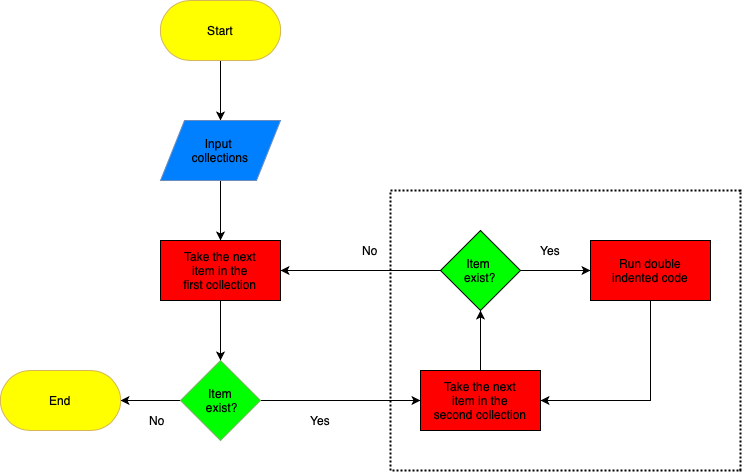

The diagram above was exported from draw.io. Its source (the exported page's mxGraphModel, read from the mxfile embedded in the PNG):
<mxGraphModel dx="671" dy="593" grid="1" gridSize="10" guides="1" tooltips="1" connect="1" arrows="1" fold="1" page="1" pageScale="1" pageWidth="827" pageHeight="1169" math="0" shadow="0">
  <root>
    <mxCell id="WIyWlLk6GJQsqaUBKTNV-0" />
    <mxCell id="WIyWlLk6GJQsqaUBKTNV-1" parent="WIyWlLk6GJQsqaUBKTNV-0" />
    <mxCell id="dN0UrRb4MijAfm6eVaOw-32" value="" style="rounded=0;whiteSpace=wrap;html=1;strokeColor=#000000;fillColor=none;dashed=1;strokeWidth=2;dashPattern=1 1;" vertex="1" parent="WIyWlLk6GJQsqaUBKTNV-1">
      <mxGeometry x="470" y="230" width="350" height="280" as="geometry" />
    </mxCell>
    <mxCell id="dN0UrRb4MijAfm6eVaOw-7" value="" style="edgeStyle=orthogonalEdgeStyle;rounded=0;orthogonalLoop=1;jettySize=auto;html=1;" edge="1" parent="WIyWlLk6GJQsqaUBKTNV-1" source="dN0UrRb4MijAfm6eVaOw-0" target="dN0UrRb4MijAfm6eVaOw-6">
      <mxGeometry relative="1" as="geometry" />
    </mxCell>
    <mxCell id="dN0UrRb4MijAfm6eVaOw-0" value="Start" style="rounded=1;whiteSpace=wrap;html=1;fillColor=#FFFF00;strokeColor=#d6b656;arcSize=50;" vertex="1" parent="WIyWlLk6GJQsqaUBKTNV-1">
      <mxGeometry x="240" y="40" width="120" height="60" as="geometry" />
    </mxCell>
    <mxCell id="dN0UrRb4MijAfm6eVaOw-15" value="" style="edgeStyle=orthogonalEdgeStyle;rounded=0;orthogonalLoop=1;jettySize=auto;html=1;" edge="1" parent="WIyWlLk6GJQsqaUBKTNV-1" source="dN0UrRb4MijAfm6eVaOw-6" target="dN0UrRb4MijAfm6eVaOw-14">
      <mxGeometry relative="1" as="geometry" />
    </mxCell>
    <mxCell id="dN0UrRb4MijAfm6eVaOw-6" value="Input &lt;br&gt;collections" style="shape=parallelogram;perimeter=parallelogramPerimeter;whiteSpace=wrap;html=1;fillColor=#007FFF;strokeColor=#6c8ebf;" vertex="1" parent="WIyWlLk6GJQsqaUBKTNV-1">
      <mxGeometry x="240" y="160" width="120" height="60" as="geometry" />
    </mxCell>
    <mxCell id="dN0UrRb4MijAfm6eVaOw-13" value="" style="edgeStyle=orthogonalEdgeStyle;rounded=0;orthogonalLoop=1;jettySize=auto;html=1;" edge="1" parent="WIyWlLk6GJQsqaUBKTNV-1" source="dN0UrRb4MijAfm6eVaOw-10" target="dN0UrRb4MijAfm6eVaOw-12">
      <mxGeometry relative="1" as="geometry" />
    </mxCell>
    <mxCell id="dN0UrRb4MijAfm6eVaOw-18" style="edgeStyle=orthogonalEdgeStyle;rounded=0;orthogonalLoop=1;jettySize=auto;html=1;exitX=1;exitY=0.5;exitDx=0;exitDy=0;entryX=0;entryY=0.5;entryDx=0;entryDy=0;" edge="1" parent="WIyWlLk6GJQsqaUBKTNV-1" source="dN0UrRb4MijAfm6eVaOw-10" target="dN0UrRb4MijAfm6eVaOw-17">
      <mxGeometry relative="1" as="geometry" />
    </mxCell>
    <mxCell id="dN0UrRb4MijAfm6eVaOw-10" value="Item&lt;br&gt;&amp;nbsp;exist?" style="rhombus;whiteSpace=wrap;html=1;fillColor=#00FF00;strokeColor=#82b366;" vertex="1" parent="WIyWlLk6GJQsqaUBKTNV-1">
      <mxGeometry x="260" y="400" width="80" height="80" as="geometry" />
    </mxCell>
    <mxCell id="dN0UrRb4MijAfm6eVaOw-12" value="End" style="rounded=1;whiteSpace=wrap;html=1;fillColor=#FFFF00;strokeColor=#d6b656;arcSize=50;" vertex="1" parent="WIyWlLk6GJQsqaUBKTNV-1">
      <mxGeometry x="80" y="410" width="120" height="60" as="geometry" />
    </mxCell>
    <mxCell id="dN0UrRb4MijAfm6eVaOw-16" value="" style="edgeStyle=orthogonalEdgeStyle;rounded=0;orthogonalLoop=1;jettySize=auto;html=1;" edge="1" parent="WIyWlLk6GJQsqaUBKTNV-1" source="dN0UrRb4MijAfm6eVaOw-14" target="dN0UrRb4MijAfm6eVaOw-10">
      <mxGeometry relative="1" as="geometry" />
    </mxCell>
    <mxCell id="dN0UrRb4MijAfm6eVaOw-14" value="Take the next&lt;br&gt;&amp;nbsp;item in the &lt;br&gt;first collection" style="rounded=0;whiteSpace=wrap;html=1;fillColor=#FF0000;" vertex="1" parent="WIyWlLk6GJQsqaUBKTNV-1">
      <mxGeometry x="240" y="280" width="120" height="60" as="geometry" />
    </mxCell>
    <mxCell id="dN0UrRb4MijAfm6eVaOw-19" style="edgeStyle=orthogonalEdgeStyle;rounded=0;orthogonalLoop=1;jettySize=auto;html=1;entryX=1;entryY=0.5;entryDx=0;entryDy=0;" edge="1" parent="WIyWlLk6GJQsqaUBKTNV-1" target="dN0UrRb4MijAfm6eVaOw-14">
      <mxGeometry relative="1" as="geometry">
        <mxPoint x="520" y="310" as="sourcePoint" />
      </mxGeometry>
    </mxCell>
    <mxCell id="dN0UrRb4MijAfm6eVaOw-29" value="" style="edgeStyle=orthogonalEdgeStyle;rounded=0;orthogonalLoop=1;jettySize=auto;html=1;" edge="1" parent="WIyWlLk6GJQsqaUBKTNV-1" source="dN0UrRb4MijAfm6eVaOw-17" target="dN0UrRb4MijAfm6eVaOw-24">
      <mxGeometry relative="1" as="geometry" />
    </mxCell>
    <mxCell id="dN0UrRb4MijAfm6eVaOw-17" value="Take the next&lt;br&gt;item in the&lt;br&gt;second collection" style="rounded=0;whiteSpace=wrap;html=1;fillColor=#FF0000;" vertex="1" parent="WIyWlLk6GJQsqaUBKTNV-1">
      <mxGeometry x="500" y="410" width="120" height="60" as="geometry" />
    </mxCell>
    <mxCell id="dN0UrRb4MijAfm6eVaOw-20" value="Yes" style="text;html=1;strokeColor=none;fillColor=none;align=center;verticalAlign=middle;whiteSpace=wrap;rounded=0;" vertex="1" parent="WIyWlLk6GJQsqaUBKTNV-1">
      <mxGeometry x="380" y="450" width="40" height="20" as="geometry" />
    </mxCell>
    <mxCell id="dN0UrRb4MijAfm6eVaOw-21" value="No" style="text;html=1;strokeColor=none;fillColor=none;align=center;verticalAlign=middle;whiteSpace=wrap;rounded=0;" vertex="1" parent="WIyWlLk6GJQsqaUBKTNV-1">
      <mxGeometry x="217" y="450" width="40" height="20" as="geometry" />
    </mxCell>
    <mxCell id="dN0UrRb4MijAfm6eVaOw-26" value="" style="edgeStyle=orthogonalEdgeStyle;rounded=0;orthogonalLoop=1;jettySize=auto;html=1;" edge="1" parent="WIyWlLk6GJQsqaUBKTNV-1" source="dN0UrRb4MijAfm6eVaOw-24" target="dN0UrRb4MijAfm6eVaOw-25">
      <mxGeometry relative="1" as="geometry" />
    </mxCell>
    <mxCell id="dN0UrRb4MijAfm6eVaOw-24" value="Item &lt;br&gt;exist?" style="rhombus;whiteSpace=wrap;html=1;strokeColor=#000000;fillColor=#00FF00;" vertex="1" parent="WIyWlLk6GJQsqaUBKTNV-1">
      <mxGeometry x="520" y="270" width="80" height="80" as="geometry" />
    </mxCell>
    <mxCell id="dN0UrRb4MijAfm6eVaOw-28" value="" style="edgeStyle=orthogonalEdgeStyle;rounded=0;orthogonalLoop=1;jettySize=auto;html=1;entryX=1;entryY=0.5;entryDx=0;entryDy=0;exitX=0.5;exitY=1;exitDx=0;exitDy=0;" edge="1" parent="WIyWlLk6GJQsqaUBKTNV-1" source="dN0UrRb4MijAfm6eVaOw-25" target="dN0UrRb4MijAfm6eVaOw-17">
      <mxGeometry relative="1" as="geometry">
        <mxPoint x="730" y="420" as="targetPoint" />
      </mxGeometry>
    </mxCell>
    <mxCell id="dN0UrRb4MijAfm6eVaOw-25" value="Run double&lt;br&gt;indented code" style="rounded=0;whiteSpace=wrap;html=1;strokeColor=#000000;fillColor=#FF0000;" vertex="1" parent="WIyWlLk6GJQsqaUBKTNV-1">
      <mxGeometry x="670" y="280" width="120" height="60" as="geometry" />
    </mxCell>
    <mxCell id="dN0UrRb4MijAfm6eVaOw-30" value="Yes" style="text;html=1;strokeColor=none;fillColor=none;align=center;verticalAlign=middle;whiteSpace=wrap;rounded=0;" vertex="1" parent="WIyWlLk6GJQsqaUBKTNV-1">
      <mxGeometry x="610" y="280" width="40" height="20" as="geometry" />
    </mxCell>
    <mxCell id="dN0UrRb4MijAfm6eVaOw-31" value="No" style="text;html=1;strokeColor=none;fillColor=none;align=center;verticalAlign=middle;whiteSpace=wrap;rounded=0;" vertex="1" parent="WIyWlLk6GJQsqaUBKTNV-1">
      <mxGeometry x="430" y="280" width="40" height="20" as="geometry" />
    </mxCell>
  </root>
</mxGraphModel>